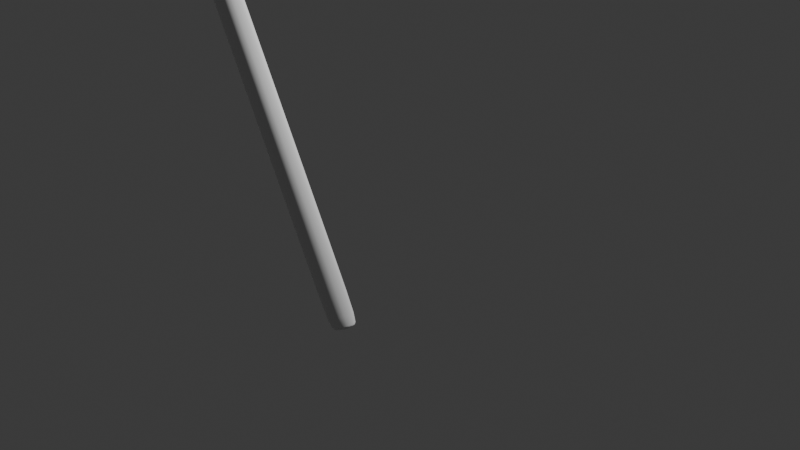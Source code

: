 # Source: skewer.blend  (saved by Blender 4.5.88; exported with 4.5.12 LTS)
import bpy
from mathutils import Matrix  # noqa: F401  (used for matrix-valued properties, if any)

bpy.ops.wm.read_factory_settings(use_empty=True)
scene = bpy.context.scene
scene.name = 'Scene'

# ---- collections
col_collection = bpy.data.collections.new('Collection'); scene.collection.children.link(col_collection)

# ---- materials (node trees are filled in below, after node groups)
mat_material = bpy.data.materials.new('Material')

# ---- material node trees
mat_material.use_nodes = True; mat_material.node_tree.nodes.clear()
_N = mat_material.node_tree.nodes; _L = mat_material.node_tree.links
n0 = _N.new('ShaderNodeBsdfPrincipled'); n0.name = 'Principled BSDF'; n0.location = (-200, 100)
n0.inputs[2].default_value = 1.0
n0.inputs[7].default_value = 1.0
n1 = _N.new('ShaderNodeOutputMaterial'); n1.name = 'Material Output'; n1.location = (200, 100)
_L.new(n0.outputs[0], n1.inputs[0])
n1.is_active_output = True

# ---- world
world_world = bpy.data.worlds.new('World'); scene.world = world_world
world_world.use_nodes = True; world_world.node_tree.nodes.clear()
_N = world_world.node_tree.nodes; _L = world_world.node_tree.links
n0 = _N.new('ShaderNodeOutputWorld'); n0.name = 'World Output'; n0.location = (200, 100)
n1 = _N.new('ShaderNodeBackground'); n1.name = 'Background'; n1.location = (-200, 100)
n1.inputs[0].default_value = (0.05088, 0.05088, 0.05088, 1.0)
_L.new(n1.outputs[0], n0.inputs[0])
n0.is_active_output = True
world_world.color = (0.05088, 0.05088, 0.05088)
world_world.sun_shadow_jitter_overblur = 0.0

# ---- cameras
cam_camera = bpy.data.cameras.new('Camera')
cam_camera.clip_end = 100.0
cam_camera.ortho_scale = 7.314

# ---- lights
light_light = bpy.data.lights.new('Light', 'POINT')
light_light.energy = 1000.0
light_light.shadow_soft_size = 0.1

# ---- meshes
me_cube = bpy.data.meshes.new('Cube')
me_cube.from_pydata([(1.0, 1.0, 1.0), (1.0, 1.0, -1.0), (0.9996, -0.9999, 1.001), (1.0, -1.0, -1.0), (-1.0, 1.0, 1.0), (-1.0, 1.0, -1.0), (-1.0, -0.9996, 1.001), (-1.0, -1.0, -1.0), (1.0, 1.0, 0.9286), (-1.052, -1.047, 0.9298), (1.067, -1.058, 0.9304), (-1.0, 1.0, 0.9286), (1.0, 1.0, -0.9527), (1.0, -1.0, -0.9527), (-1.0, 1.0, -0.9527), (-1.0, -1.0, -0.9527)], [], [(0, 4, 6, 2), (10, 2, 6, 9), (9, 6, 4, 11), (5, 1, 3, 7), (8, 0, 2, 10), (11, 4, 0, 8), (14, 11, 8, 12), (12, 8, 10, 13), (15, 9, 11, 14), (13, 10, 9, 15), (3, 13, 15, 7), (7, 15, 14, 5), (1, 12, 13, 3), (5, 14, 12, 1)])
me_cube.polygons.foreach_set('use_smooth', [True] * 14)
_uv = me_cube.uv_layers.new(name='UVMap')
_uv.uv.foreach_set('vector', [0.625, 0.5, 0.875, 0.5, 0.875, 0.75, 0.625, 0.75, 0.6161, 0.75, 0.625, 0.75, 0.625, 1.0, 0.6161, 1.0, 0.6161, 0.0, 0.625, 0.0, 0.625, 0.25, 0.6161, 0.25, 0.125, 0.5, 0.375, 0.5, 0.375, 0.75, 0.125, 0.75, 0.6161, 0.5, 0.625, 0.5, 0.625, 0.75, 0.6161, 0.75, 0.6161, 0.25, 0.625, 0.25, 0.625, 0.5, 0.6161, 0.5, 0.3809, 0.25, 0.6161, 0.25, 0.6161, 0.5, 0.3809, 0.5, 0.3809, 0.5, 0.6161, 0.5, 0.6161, 0.75, 0.3809, 0.75, 0.3809, 0.0, 0.6161, 0.0, 0.6161, 0.25, 0.3809, 0.25, 0.3809, 0.75, 0.6161, 0.75, 0.6161, 1.0, 0.3809, 1.0, 0.375, 0.75, 0.3809, 0.75, 0.3809, 1.0, 0.375, 1.0, 0.375, 0.0, 0.3809, 0.0, 0.3809, 0.25, 0.375, 0.25, 0.375, 0.5, 0.3809, 0.5, 0.3809, 0.75, 0.375, 0.75, 0.375, 0.25, 0.3809, 0.25, 0.3809, 0.5, 0.375, 0.5])
_ca = me_cube.color_attributes.new('Color', 'FLOAT_COLOR', 'POINT')
_ca.data.foreach_set('color', [0.3163, 0.09681, 0.06629, 1.0, 0.22, 0.06613, 0.04327, 0.8655, 0.109, 0.029, 0.009487, 1.0, 0.3163, 0.09681, 0.06629, 1.0, 0.3163, 0.09681, 0.06629, 1.0, 0.109, 0.029, 0.009487, 0.8945, 0.109, 0.029, 0.009487, 1.0, 0.109, 0.029, 0.009487, 1.0, 0.3369, 0.1027, 0.07017, 1.0, 0.109, 0.029, 0.009487, 1.0, 0.109, 0.029, 0.009487, 1.0, 0.3163, 0.09681, 0.06629, 1.0, 0.2273, 0.06848, 0.04508, 0.8544, 0.3165, 0.09722, 0.06655, 0.9375, 0.109, 0.029, 0.009487, 0.8073, 0.109, 0.029, 0.009487, 1.0])
_ca = me_cube.color_attributes.new('Attribute', 'BYTE_COLOR', 'CORNER')
_ca.data.foreach_set('color', [0.0, 0.0, 0.0, 0.8627, 0.0, 0.0, 0.0, 1.0, 0.0, 0.0, 0.0, 0.8196, 0.0, 0.0, 0.0, 0.9961, 0.0, 0.0, 0.0, 1.0, 0.0, 0.0, 0.0, 0.9961, 0.0, 0.0, 0.0, 0.8196, 0.0, 0.0, 0.0, 0.7882, 0.0, 0.0, 0.0, 0.7882, 0.0, 0.0, 0.0, 0.8196, 0.0, 0.0, 0.0, 1.0, 0.0, 0.0, 0.0, 1.0, 0.0, 0.0, 0.0, 1.0, 0.0, 0.0, 0.0, 1.0, 0.0, 0.0, 0.0, 1.0, 0.0, 0.0, 0.0, 1.0, 0.0, 0.0, 0.0, 0.8078, 0.0, 0.0, 0.0, 0.8627, 0.0, 0.0, 0.0, 0.9961, 0.0, 0.0, 0.0, 1.0, 0.0, 0.0, 0.0, 1.0, 0.0, 0.0, 0.0, 1.0, 0.0, 0.0, 0.0, 0.8627, 0.0, 0.0, 0.0, 0.8078, 0.0, 0.0, 0.0, 1.0, 0.0, 0.0, 0.0, 1.0, 0.0, 0.0, 0.0, 0.8078, 0.0, 0.0, 0.0, 1.0, 0.0, 0.0, 0.0, 1.0, 0.0, 0.0, 0.0, 0.8078, 0.0, 0.0, 0.0, 1.0, 0.0, 0.0, 0.0, 1.0, 0.0, 0.0, 0.0, 1.0, 0.0, 0.0, 0.0, 0.7882, 0.0, 0.0, 0.0, 1.0, 0.0, 0.0, 0.0, 1.0, 0.0, 0.0, 0.0, 1.0, 0.0, 0.0, 0.0, 1.0, 0.0, 0.0, 0.0, 0.7882, 0.0, 0.0, 0.0, 1.0, 0.0, 0.0, 0.0, 1.0, 0.0, 0.0, 0.0, 1.0, 0.0, 0.0, 0.0, 1.0, 0.0, 0.0, 0.0, 1.0, 0.0, 0.0, 0.0, 1.0, 0.0, 0.0, 0.0, 1.0, 0.0, 0.0, 0.0, 1.0, 0.0, 0.0, 0.0, 1.0, 0.0, 0.0, 0.0, 1.0, 0.0, 0.0, 0.0, 1.0, 0.0, 0.0, 0.0, 1.0, 0.0, 0.0, 0.0, 1.0, 0.0, 0.0, 0.0, 1.0, 0.0, 0.0, 0.0, 1.0, 0.0, 0.0, 0.0, 1.0, 0.0, 0.0, 0.0, 1.0])
me_cube.materials.append(mat_material)
me_cube.use_mirror_vertex_groups = False
me_cube.update()

# ---- objects
ob_skewer_root = bpy.data.objects.new('skewer_root', me_cube)
ob_light = bpy.data.objects.new('Light', light_light)
ob_camera = bpy.data.objects.new('Camera', cam_camera)

# ---- transforms, parenting, visibility, modifiers, constraints
ob_skewer_root.location = (0.0, 0.0, 2.367)
ob_skewer_root.rotation_euler = (0.0, -0.4941, 0.0)
ob_skewer_root.scale = (0.2233, 0.1257, 2.518)
ob_skewer_root.lock_rotations_4d = False
ob_skewer_root.empty_display_type = 'ARROWS'
ob_skewer_root.lineart.crease_threshold = 0.0
_m = ob_skewer_root.modifiers.new('Subdivision', 'SUBSURF')
_m.levels = 3
ob_light.location = (4.076, 1.005, 5.904)
ob_light.rotation_euler = (0.6503, 0.05522, 1.866)
ob_light.lock_rotations_4d = False
ob_light.empty_display_type = 'ARROWS'
ob_light.color = (0.0, 0.0, 0.0, 0.0)
ob_light.lineart.crease_threshold = 0.0
ob_camera.location = (9.182, -6.707, 6.616)
ob_camera.rotation_euler = (1.109, 0.0, 0.8149)
ob_camera.lock_rotations_4d = False
ob_camera.empty_display_type = 'ARROWS'
ob_camera.color = (0.0, 0.0, 0.0, 0.0)
ob_camera.display_type = 'WIRE'
ob_camera.lineart.crease_threshold = 0.0

# ---- collection membership
col_collection.objects.link(ob_skewer_root)
col_collection.objects.link(ob_light)
col_collection.objects.link(ob_camera)

# ---- scene / render settings (as saved in the file)
scene.camera = ob_camera
scene.frame_start = 1; scene.frame_end = 250; scene.frame_set(1)
scene.render.engine = 'BLENDER_EEVEE_NEXT'
bpy.context.view_layer.update()
